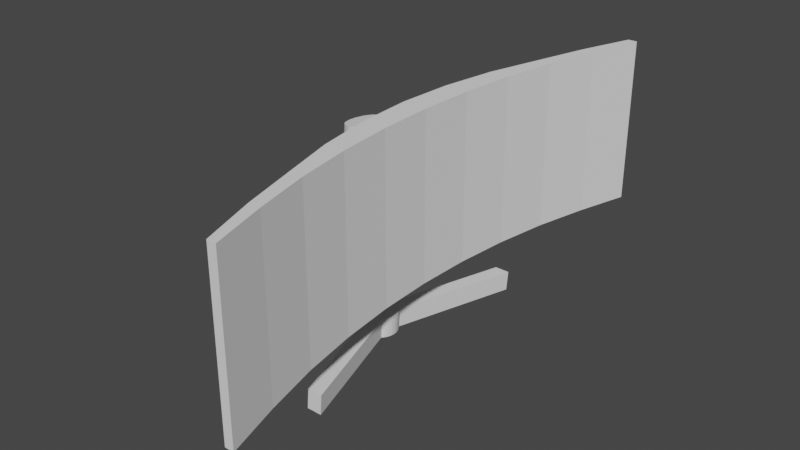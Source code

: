 # Source: samsung_49z_suw.blend  (saved by Blender 2.83.19; exported with 4.5.12 LTS)
import bpy
from mathutils import Matrix  # noqa: F401  (used for matrix-valued properties, if any)

bpy.ops.wm.read_factory_settings(use_empty=True)
scene = bpy.context.scene
scene.name = 'Scene'

# ---- collections
col_collection = bpy.data.collections.new('Collection'); scene.collection.children.link(col_collection)

# ---- world
world_world = bpy.data.worlds.new('World'); scene.world = world_world
world_world.use_nodes = True; world_world.node_tree.nodes.clear()
_N = world_world.node_tree.nodes; _L = world_world.node_tree.links
n0 = _N.new('ShaderNodeOutputWorld'); n0.name = 'World Output'; n0.location = (300, 300)
n1 = _N.new('ShaderNodeBackground'); n1.name = 'Background'; n1.location = (10, 300)
n1.inputs[0].default_value = (0.05088, 0.05088, 0.05088, 1.0)
_L.new(n1.outputs[0], n0.inputs[0])
n0.is_active_output = True
world_world.color = (0.05088, 0.05088, 0.05088)
world_world.use_sun_shadow = False
world_world.sun_shadow_jitter_overblur = 0.0

# ---- meshes
me_cube_010 = bpy.data.meshes.new('Cube.010')
me_cube_010.from_pydata([(0.007803, -0.1449, 0.04422), (0.6, 0.155, 0.15), (0.6, 0.155, 0.52), (0.6, 0.175, 0.15), (0.6, 0.175, 0.52), (5.96e-08, 0.075, 0.15), (5.96e-08, 0.075, 0.52), (6.27e-08, 0.02093, 0.15), (6.27e-08, 0.02093, 0.52), (0.12, 0.079, 0.52), (0.24, 0.091, 0.52), (0.36, 0.111, 0.52), (0.48, 0.14, 0.52), (0.12, 0.02793, 0.15), (0.24, 0.04782, 0.15), (0.36, 0.08078, 0.15), (0.48, 0.1141, 0.15), (0.48, 0.14, 0.15), (0.36, 0.111, 0.15), (0.24, 0.091, 0.15), (0.12, 0.079, 0.15), (0.48, 0.1141, 0.52), (0.36, 0.08078, 0.52), (0.24, 0.04782, 0.52), (0.12, 0.02793, 0.52), (0.6, 0.175, 0.4275), (0.6, 0.175, 0.335), (0.6, 0.175, 0.2425), (0.6, 0.155, 0.4275), (0.6, 0.155, 0.335), (0.6, 0.155, 0.2425), (5.996e-08, -0.01525, 0.4275), (5.96e-08, -0.02, 0.335), (5.996e-08, -0.01525, 0.2425), (5.96e-08, 0.075, 0.4275), (5.96e-08, 0.075, 0.335), (5.96e-08, 0.075, 0.2425), (0.48, 0.1022, 0.4275), (0.48, 0.1022, 0.335), (0.48, 0.1022, 0.2425), (0.36, 0.05474, 0.4275), (0.36, 0.05474, 0.335), (0.36, 0.05474, 0.2425), (0.24, 0.02219, 0.4275), (0.24, 0.01665, 0.335), (0.24, 0.02219, 0.2425), (0.12, -0.008247, 0.4275), (0.12, -0.013, 0.335), (0.12, -0.008247, 0.2425), (0.12, 0.079, 0.4275), (0.12, 0.079, 0.335), (0.12, 0.079, 0.2425), (0.24, 0.091, 0.4275), (0.24, 0.091, 0.335), (0.24, 0.091, 0.2425), (0.36, 0.111, 0.4275), (0.36, 0.111, 0.335), (0.36, 0.111, 0.2425), (0.48, 0.14, 0.4275), (0.48, 0.14, 0.335), (0.48, 0.14, 0.2425), (0.01531, -0.1427, 0.04428), (0.02222, -0.139, 0.04434), (0.02828, -0.134, 0.04447), (0.03326, -0.1279, 0.04458), (0.03695, -0.121, 0.04474), (0.03923, -0.1135, 0.04488), (0.04, -0.1057, 0.04503), (0.03923, -0.09791, 0.04519), (-3.139e-07, -0.06906, -1.49e-08), (3.051e-05, -0.035, 0.4657), (0.007803, -0.06983, -1.49e-08), (0.007834, -0.03577, 0.4657), (0.01531, -0.0721, -1.49e-08), (0.01534, -0.03804, 0.4655), (0.02222, -0.0758, -1.49e-08), (0.02225, -0.04174, 0.4649), (0.02828, -0.08078, -1.49e-08), (0.02828, -0.04672, 0.4635), (0.03326, -0.08684, -1.49e-08), (0.03326, -0.05278, 0.4627), (0.03695, -0.09375, -1.49e-08), (0.03695, -0.05969, 0.4613), (0.03923, -0.1013, -1.49e-08), (0.03923, -0.0672, 0.4598), (0.04, -0.1091, -1.49e-08), (0.04, -0.075, 0.4582), (0.03923, -0.1169, -1.49e-08), (0.03923, -0.0828, 0.4566), (0.03695, -0.1244, -1.49e-08), (0.03695, -0.09031, 0.4552), (0.03326, -0.1313, -1.49e-08), (0.03326, -0.09722, 0.4537), (0.02828, -0.1373, -1.49e-08), (0.02828, -0.1033, 0.4525), (0.02222, -0.1423, -1.49e-08), (0.02222, -0.1083, 0.4512), (0.01531, -0.146, -1.49e-08), (0.01531, -0.112, 0.4506), (0.007803, -0.1483, -1.49e-08), (0.007803, -0.1142, 0.45), (-3.556e-07, -0.1491, -1.49e-08), (-3.529e-07, -0.115, 0.45), (0.03695, -0.0904, 0.04533), (0.03326, -0.08349, 0.04548), (0.02828, -0.07743, 0.04555), (0.02223, -0.07245, 0.04569), (0.01531, -0.06876, 0.04574), (0.007806, -0.06648, 0.04576), (2.716e-06, -0.06571, 0.04576), (-3.553e-07, -0.1457, 0.04422), (-3.537e-07, -0.1254, 0.312), (0.007803, -0.1247, 0.312), (0.01531, -0.1224, 0.3124), (0.02222, -0.1187, 0.3129), (0.02828, -0.1137, 0.3138), (0.03326, -0.1077, 0.3146), (0.03695, -0.1007, 0.3157), (0.03923, -0.09325, 0.3166), (0.04, -0.08544, 0.3177), (0.03923, -0.07764, 0.3188), (0.03695, -0.07013, 0.3198), (0.03326, -0.06322, 0.3209), (0.02828, -0.05716, 0.3214), (0.02224, -0.05218, 0.3224), (0.01533, -0.04849, 0.3227), (0.007825, -0.04621, 0.3229), (2.106e-05, -0.04544, 0.3229), (-3.534e-07, -0.121, 0.3714), (0.007803, -0.1202, 0.3714), (0.01531, -0.1179, 0.3718), (0.02222, -0.1142, 0.3723), (0.02828, -0.1092, 0.3735), (0.03326, -0.1032, 0.3744), (0.03695, -0.09626, 0.3757), (0.03923, -0.08876, 0.3768), (0.04, -0.08095, 0.3781), (0.03923, -0.07315, 0.3795), (0.03695, -0.06564, 0.3807), (0.03326, -0.05873, 0.3819), (0.02828, -0.05267, 0.3825), (0.02225, -0.04769, 0.3836), (0.01533, -0.044, 0.3841), (0.007829, -0.04172, 0.3843), (2.513e-05, -0.04095, 0.3843), (0.02189, -0.008311, 0.3848), (0.02189, -0.0128, 0.3235), (0.01498, -0.004615, 0.3853), (0.01497, -0.009105, 0.3239), (0.007472, -0.002339, 0.3855), (0.007468, -0.006829, 0.3241), (-0.0003314, -0.00157, 0.3855), (-0.0003355, -0.00606, 0.3241), (2.721e-06, 0.0008562, 0.04576), (-3.089e-07, -0.002491, -1.49e-08), (0.007803, -0.00326, -1.49e-08), (0.007806, 8.757e-05, 0.04576), (0.01531, -0.005536, -1.49e-08), (0.01531, -0.002189, 0.04574), (0.02222, -0.009232, -1.49e-08), (0.02223, -0.005885, 0.04569), (0.02828, -0.01421, -1.49e-08), (0.02828, -0.01086, 0.04555), (0.02222, -0.04252, -1.49e-08), (0.007806, -0.0332, 0.04576), (0.01531, -0.03547, 0.04574), (0.02828, -0.04749, -1.49e-08), (2.718e-06, -0.03243, 0.04576), (-3.114e-07, -0.03578, -1.49e-08), (0.01531, -0.03882, -1.49e-08), (0.007803, -0.03654, -1.49e-08), (0.02828, -0.04414, 0.04555), (0.02223, -0.03917, 0.04569), (0.3, 0.0744, 0.04555), (0.3, 0.07106, -1.49e-08), (0.3, 0.04112, 0.04555), (0.3, 0.03777, -1.49e-08)], [], [(97, 61, 0, 99), (58, 12, 4, 25), (25, 4, 2, 28), (17, 3, 1, 16), (9, 6, 8, 24), (46, 24, 8, 31), (28, 2, 21, 37), (37, 21, 22, 40), (40, 22, 23, 43), (43, 23, 24, 46), (4, 12, 21, 2), (12, 11, 22, 21), (11, 10, 23, 22), (10, 9, 24, 23), (5, 20, 13, 7), (20, 19, 14, 13), (19, 18, 15, 14), (18, 17, 16, 15), (34, 6, 9, 49), (49, 9, 10, 52), (52, 10, 11, 55), (55, 11, 12, 58), (18, 57, 60, 17), (57, 56, 59, 60), (56, 55, 58, 59), (19, 54, 57, 18), (54, 53, 56, 57), (53, 52, 55, 56), (20, 51, 54, 19), (51, 50, 53, 54), (50, 49, 52, 53), (5, 36, 51, 20), (36, 35, 50, 51), (35, 34, 49, 50), (14, 45, 48, 13), (45, 44, 47, 48), (44, 43, 46, 47), (15, 42, 45, 14), (42, 41, 44, 45), (41, 40, 43, 44), (16, 39, 42, 15), (39, 38, 41, 42), (38, 37, 40, 41), (1, 30, 39, 16), (30, 29, 38, 39), (29, 28, 37, 38), (13, 48, 33, 7), (48, 47, 32, 33), (47, 46, 31, 32), (3, 27, 30, 1), (27, 26, 29, 30), (26, 25, 28, 29), (17, 60, 27, 3), (60, 59, 26, 27), (59, 58, 25, 26), (144, 70, 72, 143), (143, 72, 74, 142), (142, 74, 76, 141), (141, 76, 78, 140), (140, 78, 80, 139), (139, 80, 82, 138), (138, 82, 84, 137), (137, 84, 86, 136), (136, 86, 88, 135), (135, 88, 90, 134), (134, 90, 92, 133), (133, 92, 94, 132), (132, 94, 96, 131), (131, 96, 98, 130), (130, 98, 100, 129), (129, 100, 102, 128), (99, 0, 110, 101), (72, 70, 102, 100), (74, 72, 100, 98), (76, 74, 98, 96), (78, 76, 96, 94), (80, 78, 94, 92), (82, 80, 92, 90), (84, 82, 90, 88), (86, 84, 88), (95, 62, 61, 97), (93, 63, 62, 95), (91, 64, 63, 93), (89, 65, 64, 91), (87, 66, 65, 89), (85, 67, 66, 87), (83, 68, 67, 85), (81, 103, 68, 83), (79, 104, 103, 81), (77, 105, 104, 79), (163, 169, 157, 159), (168, 167, 153, 154), (166, 163, 159, 161), (164, 165, 158, 156), (0, 112, 111, 110), (61, 113, 112, 0), (62, 114, 113, 61), (63, 115, 114, 62), (64, 116, 115, 63), (65, 117, 116, 64), (66, 118, 117, 65), (67, 119, 118, 66), (68, 120, 119, 67), (103, 121, 120, 68), (104, 122, 121, 103), (105, 123, 122, 104), (106, 124, 123, 105), (107, 125, 124, 106), (108, 126, 125, 107), (109, 127, 126, 108), (112, 129, 128, 111), (113, 130, 129, 112), (114, 131, 130, 113), (115, 132, 131, 114), (116, 133, 132, 115), (117, 134, 133, 116), (118, 135, 134, 117), (119, 136, 135, 118), (120, 137, 136, 119), (121, 138, 137, 120), (122, 139, 138, 121), (123, 140, 139, 122), (124, 141, 140, 123), (126, 127, 152, 150), (144, 143, 149, 151), (127, 144, 151, 152), (148, 147, 145, 146), (150, 149, 147, 148), (152, 151, 149, 150), (142, 141, 145, 147), (124, 125, 148, 146), (141, 124, 146, 145), (143, 142, 147, 149), (125, 126, 150, 148), (159, 160, 162, 161), (157, 158, 160, 159), (155, 156, 158, 157), (154, 153, 156, 155), (169, 170, 155, 157), (167, 164, 156, 153), (170, 168, 154, 155), (172, 171, 162, 160), (171, 166, 176, 175), (165, 172, 160, 158), (107, 106, 172, 165), (105, 77, 166, 171), (106, 105, 171, 172), (71, 69, 168, 170), (109, 108, 164, 167), (73, 71, 170, 169), (108, 107, 165, 164), (77, 75, 163, 166), (69, 109, 167, 168), (75, 73, 169, 163), (175, 176, 174, 173), (162, 171, 175, 173), (166, 161, 174, 176), (161, 162, 173, 174)])
_uv = me_cube_010.uv_layers.new(name='UVMap')
_uv.uv.foreach_set('vector', [0.3125, 0.5, 0.3125, 0.5491, 0.2812, 0.5491, 0.2812, 0.5, 0.5625, 0.475, 0.625, 0.475, 0.625, 0.5, 0.5625, 0.5, 0.5625, 0.5, 0.625, 0.5, 0.625, 0.75, 0.5625, 0.75, 0.35, 0.5, 0.375, 0.5, 0.375, 0.75, 0.35, 0.75, 0.725, 0.5, 0.75, 0.5, 0.75, 0.75, 0.725, 0.75, 0.5625, 0.85, 0.625, 0.85, 0.625, 0.875, 0.5625, 0.875, 0.5625, 0.75, 0.625, 0.75, 0.625, 0.775, 0.5625, 0.775, 0.5625, 0.775, 0.625, 0.775, 0.625, 0.8, 0.5625, 0.8, 0.5625, 0.8, 0.625, 0.8, 0.625, 0.825, 0.5625, 0.825, 0.5625, 0.825, 0.625, 0.825, 0.625, 0.85, 0.5625, 0.85, 0.625, 0.5, 0.65, 0.5, 0.65, 0.75, 0.625, 0.75, 0.65, 0.5, 0.675, 0.5, 0.675, 0.75, 0.65, 0.75, 0.675, 0.5, 0.7, 0.5, 0.7, 0.75, 0.675, 0.75, 0.7, 0.5, 0.725, 0.5, 0.725, 0.75, 0.7, 0.75, 0.25, 0.5, 0.275, 0.5, 0.275, 0.75, 0.25, 0.75, 0.275, 0.5, 0.3, 0.5, 0.3, 0.75, 0.275, 0.75, 0.3, 0.5, 0.325, 0.5, 0.325, 0.75, 0.3, 0.75, 0.325, 0.5, 0.35, 0.5, 0.35, 0.75, 0.325, 0.75, 0.5625, 0.375, 0.625, 0.375, 0.625, 0.4, 0.5625, 0.4, 0.5625, 0.4, 0.625, 0.4, 0.625, 0.425, 0.5625, 0.425, 0.5625, 0.425, 0.625, 0.425, 0.625, 0.45, 0.5625, 0.45, 0.5625, 0.45, 0.625, 0.45, 0.625, 0.475, 0.5625, 0.475, 0.375, 0.45, 0.4375, 0.45, 0.4375, 0.475, 0.375, 0.475, 0.4375, 0.45, 0.5, 0.45, 0.5, 0.475, 0.4375, 0.475, 0.5, 0.45, 0.5625, 0.45, 0.5625, 0.475, 0.5, 0.475, 0.375, 0.425, 0.4375, 0.425, 0.4375, 0.45, 0.375, 0.45, 0.4375, 0.425, 0.5, 0.425, 0.5, 0.45, 0.4375, 0.45, 0.5, 0.425, 0.5625, 0.425, 0.5625, 0.45, 0.5, 0.45, 0.375, 0.4, 0.4375, 0.4, 0.4375, 0.425, 0.375, 0.425, 0.4375, 0.4, 0.5, 0.4, 0.5, 0.425, 0.4375, 0.425, 0.5, 0.4, 0.5625, 0.4, 0.5625, 0.425, 0.5, 0.425, 0.375, 0.375, 0.4375, 0.375, 0.4375, 0.4, 0.375, 0.4, 0.4375, 0.375, 0.5, 0.375, 0.5, 0.4, 0.4375, 0.4, 0.5, 0.375, 0.5625, 0.375, 0.5625, 0.4, 0.5, 0.4, 0.375, 0.825, 0.4375, 0.825, 0.4375, 0.85, 0.375, 0.85, 0.4375, 0.825, 0.5, 0.825, 0.5, 0.85, 0.4375, 0.85, 0.5, 0.825, 0.5625, 0.825, 0.5625, 0.85, 0.5, 0.85, 0.375, 0.8, 0.4375, 0.8, 0.4375, 0.825, 0.375, 0.825, 0.4375, 0.8, 0.5, 0.8, 0.5, 0.825, 0.4375, 0.825, 0.5, 0.8, 0.5625, 0.8, 0.5625, 0.825, 0.5, 0.825, 0.375, 0.775, 0.4375, 0.775, 0.4375, 0.8, 0.375, 0.8, 0.4375, 0.775, 0.5, 0.775, 0.5, 0.8, 0.4375, 0.8, 0.5, 0.775, 0.5625, 0.775, 0.5625, 0.8, 0.5, 0.8, 0.375, 0.75, 0.4375, 0.75, 0.4375, 0.775, 0.375, 0.775, 0.4375, 0.75, 0.5, 0.75, 0.5, 0.775, 0.4375, 0.775, 0.5, 0.75, 0.5625, 0.75, 0.5625, 0.775, 0.5, 0.775, 0.375, 0.85, 0.4375, 0.85, 0.4375, 0.875, 0.375, 0.875, 0.4375, 0.85, 0.5, 0.85, 0.5, 0.875, 0.4375, 0.875, 0.5, 0.85, 0.5625, 0.85, 0.5625, 0.875, 0.5, 0.875, 0.375, 0.5, 0.4375, 0.5, 0.4375, 0.75, 0.375, 0.75, 0.4375, 0.5, 0.5, 0.5, 0.5, 0.75, 0.4375, 0.75, 0.5, 0.5, 0.5625, 0.5, 0.5625, 0.75, 0.5, 0.75, 0.375, 0.475, 0.4375, 0.475, 0.4375, 0.5, 0.375, 0.5, 0.4375, 0.475, 0.5, 0.475, 0.5, 0.5, 0.4375, 0.5, 0.5, 0.475, 0.5625, 0.475, 0.5625, 0.5, 0.5, 0.5, 0.75, 0.9126, 0.75, 1.0, 0.7188, 1.0, 0.7188, 0.9126, 0.7188, 0.9126, 0.7188, 1.0, 0.6875, 1.0, 0.6875, 0.9126, 0.6875, 0.9126, 0.6875, 1.0, 0.6562, 1.0, 0.6563, 0.9126, 0.6563, 0.9126, 0.6562, 1.0, 0.625, 1.0, 0.625, 0.9126, 0.625, 0.9126, 0.625, 1.0, 0.5938, 1.0, 0.5937, 0.9126, 0.5937, 0.9126, 0.5938, 1.0, 0.5625, 1.0, 0.5625, 0.9126, 0.5625, 0.9126, 0.5625, 1.0, 0.5312, 1.0, 0.5312, 0.9126, 0.5312, 0.9126, 0.5312, 1.0, 0.5, 1.0, 0.5, 0.9126, 0.5, 0.9126, 0.5, 1.0, 0.4688, 1.0, 0.4688, 0.9126, 0.4688, 0.9126, 0.4688, 1.0, 0.4375, 1.0, 0.4375, 0.9126, 0.4375, 0.9126, 0.4375, 1.0, 0.4062, 1.0, 0.4062, 0.9126, 0.4062, 0.9126, 0.4062, 1.0, 0.375, 1.0, 0.375, 0.9126, 0.375, 0.9126, 0.375, 1.0, 0.3438, 1.0, 0.3438, 0.9126, 0.3438, 0.9126, 0.3438, 1.0, 0.3125, 1.0, 0.3125, 0.9126, 0.3125, 0.9126, 0.3125, 1.0, 0.2812, 1.0, 0.2812, 0.9126, 0.2812, 0.9126, 0.2812, 1.0, 0.25, 1.0, 0.25, 0.9126, 0.2812, 0.5, 0.2812, 0.5491, 0.25, 0.5491, 0.25, 0.5, 0.7188, 1.0, 0.75, 1.0, 0.25, 1.0, 0.2812, 1.0, 0.6875, 1.0, 0.7188, 1.0, 0.2812, 1.0, 0.3125, 1.0, 0.6562, 1.0, 0.6875, 1.0, 0.3125, 1.0, 0.3438, 1.0, 0.625, 1.0, 0.6562, 1.0, 0.3438, 1.0, 0.375, 1.0, 0.5938, 1.0, 0.625, 1.0, 0.375, 1.0, 0.4062, 1.0, 0.5625, 1.0, 0.5938, 1.0, 0.4062, 1.0, 0.4375, 1.0, 0.5312, 1.0, 0.5625, 1.0, 0.4375, 1.0, 0.4688, 1.0, 0.5, 1.0, 0.5312, 1.0, 0.4688, 1.0, 0.3438, 0.5, 0.3438, 0.5491, 0.3125, 0.5491, 0.3125, 0.5, 0.375, 0.5, 0.375, 0.5491, 0.3438, 0.5491, 0.3438, 0.5, 0.4062, 0.5, 0.4062, 0.5491, 0.375, 0.5491, 0.375, 0.5, 0.4375, 0.5, 0.4375, 0.5491, 0.4062, 0.5491, 0.4062, 0.5, 0.4688, 0.5, 0.4687, 0.5491, 0.4375, 0.5491, 0.4375, 0.5, 0.5, 0.5, 0.5, 0.5491, 0.4687, 0.5491, 0.4688, 0.5, 0.5312, 0.5, 0.5313, 0.5491, 0.5, 0.5491, 0.5, 0.5, 0.5625, 0.5, 0.5625, 0.5491, 0.5313, 0.5491, 0.5312, 0.5, 0.5938, 0.5, 0.5938, 0.5491, 0.5625, 0.5491, 0.5625, 0.5, 0.625, 0.5, 0.625, 0.5491, 0.5938, 0.5491, 0.5938, 0.5, 0.0, 0.0, 0.0, 0.0, 0.0, 0.0, 0.0, 0.0, 0.0, 0.0, 0.0, 0.0, 0.0, 0.0, 0.0, 0.0, 0.0, 0.0, 0.0, 0.0, 0.0, 0.0, 0.0, 0.0, 0.7188, 0.5491, 0.6875, 0.5491, 0.6875, 0.5491, 0.7188, 0.5491, 0.2812, 0.5491, 0.2812, 0.8467, 0.25, 0.8467, 0.25, 0.5491, 0.3125, 0.5491, 0.3125, 0.8467, 0.2812, 0.8467, 0.2812, 0.5491, 0.3438, 0.5491, 0.3438, 0.8467, 0.3125, 0.8467, 0.3125, 0.5491, 0.375, 0.5491, 0.375, 0.8467, 0.3438, 0.8467, 0.3438, 0.5491, 0.4062, 0.5491, 0.4062, 0.8467, 0.375, 0.8467, 0.375, 0.5491, 0.4375, 0.5491, 0.4375, 0.8467, 0.4062, 0.8467, 0.4062, 0.5491, 0.4687, 0.5491, 0.4687, 0.8467, 0.4375, 0.8467, 0.4375, 0.5491, 0.5, 0.5491, 0.5, 0.8467, 0.4687, 0.8467, 0.4687, 0.5491, 0.5313, 0.5491, 0.5312, 0.8467, 0.5, 0.8467, 0.5, 0.5491, 0.5625, 0.5491, 0.5625, 0.8467, 0.5312, 0.8467, 0.5313, 0.5491, 0.5938, 0.5491, 0.5938, 0.8467, 0.5625, 0.8467, 0.5625, 0.5491, 0.625, 0.5491, 0.625, 0.8467, 0.5938, 0.8467, 0.5938, 0.5491, 0.6562, 0.5491, 0.6562, 0.8467, 0.625, 0.8467, 0.625, 0.5491, 0.6875, 0.5491, 0.6875, 0.8467, 0.6562, 0.8467, 0.6562, 0.5491, 0.7188, 0.5491, 0.7187, 0.8467, 0.6875, 0.8467, 0.6875, 0.5491, 0.75, 0.5491, 0.75, 0.8467, 0.7187, 0.8467, 0.7188, 0.5491, 0.2812, 0.8467, 0.2812, 0.9126, 0.25, 0.9126, 0.25, 0.8467, 0.3125, 0.8467, 0.3125, 0.9126, 0.2812, 0.9126, 0.2812, 0.8467, 0.3438, 0.8467, 0.3438, 0.9126, 0.3125, 0.9126, 0.3125, 0.8467, 0.375, 0.8467, 0.375, 0.9126, 0.3438, 0.9126, 0.3438, 0.8467, 0.4062, 0.8467, 0.4062, 0.9126, 0.375, 0.9126, 0.375, 0.8467, 0.4375, 0.8467, 0.4375, 0.9126, 0.4062, 0.9126, 0.4062, 0.8467, 0.4687, 0.8467, 0.4688, 0.9126, 0.4375, 0.9126, 0.4375, 0.8467, 0.5, 0.8467, 0.5, 0.9126, 0.4688, 0.9126, 0.4687, 0.8467, 0.5312, 0.8467, 0.5312, 0.9126, 0.5, 0.9126, 0.5, 0.8467, 0.5625, 0.8467, 0.5625, 0.9126, 0.5312, 0.9126, 0.5312, 0.8467, 0.5938, 0.8467, 0.5937, 0.9126, 0.5625, 0.9126, 0.5625, 0.8467, 0.625, 0.8467, 0.625, 0.9126, 0.5937, 0.9126, 0.5938, 0.8467, 0.6562, 0.8467, 0.6563, 0.9126, 0.625, 0.9126, 0.625, 0.8467, 0.7187, 0.8467, 0.75, 0.8467, 0.75, 0.8467, 0.7187, 0.8467, 0.75, 0.9126, 0.7188, 0.9126, 0.7188, 0.9126, 0.75, 0.9126, 0.0, 0.0, 0.0, 0.0, 0.0, 0.0, 0.0, 0.0, 0.6875, 0.8467, 0.6875, 0.9126, 0.6563, 0.9126, 0.6562, 0.8467, 0.7187, 0.8467, 0.7188, 0.9126, 0.6875, 0.9126, 0.6875, 0.8467, 0.75, 0.8467, 0.75, 0.9126, 0.7188, 0.9126, 0.7187, 0.8467, 0.6875, 0.9126, 0.6563, 0.9126, 0.6563, 0.9126, 0.6875, 0.9126, 0.6562, 0.8467, 0.6875, 0.8467, 0.6875, 0.8467, 0.6562, 0.8467, 0.6563, 0.9126, 0.6562, 0.8467, 0.6562, 0.8467, 0.6563, 0.9126, 0.7188, 0.9126, 0.6875, 0.9126, 0.6875, 0.9126, 0.7188, 0.9126, 0.6875, 0.8467, 0.7187, 0.8467, 0.7187, 0.8467, 0.6875, 0.8467, 0.6562, 0.5, 0.6562, 0.5491, 0.625, 0.5491, 0.625, 0.5, 0.6875, 0.5, 0.6875, 0.5491, 0.6562, 0.5491, 0.6562, 0.5, 0.7188, 0.5, 0.7188, 0.5491, 0.6875, 0.5491, 0.6875, 0.5, 0.75, 0.5, 0.75, 0.5491, 0.7188, 0.5491, 0.7188, 0.5, 0.0, 0.0, 0.0, 0.0, 0.0, 0.0, 0.0, 0.0, 0.75, 0.5491, 0.7188, 0.5491, 0.7188, 0.5491, 0.75, 0.5491, 0.0, 0.0, 0.0, 0.0, 0.0, 0.0, 0.0, 0.0, 0.6562, 0.5491, 0.625, 0.5491, 0.625, 0.5491, 0.6562, 0.5491, 0.625, 0.5491, 0.625, 0.5, 0.625, 0.5, 0.625, 0.5491, 0.6875, 0.5491, 0.6562, 0.5491, 0.6562, 0.5491, 0.6875, 0.5491, 0.6875, 0.5491, 0.6562, 0.5491, 0.6562, 0.5491, 0.6875, 0.5491, 0.625, 0.5491, 0.625, 0.5, 0.625, 0.5, 0.625, 0.5491, 0.6562, 0.5491, 0.625, 0.5491, 0.625, 0.5491, 0.6562, 0.5491, 0.0, 0.0, 0.0, 0.0, 0.0, 0.0, 0.0, 0.0, 0.75, 0.5491, 0.7188, 0.5491, 0.7188, 0.5491, 0.75, 0.5491, 0.0, 0.0, 0.0, 0.0, 0.0, 0.0, 0.0, 0.0, 0.7188, 0.5491, 0.6875, 0.5491, 0.6875, 0.5491, 0.7188, 0.5491, 0.0, 0.0, 0.0, 0.0, 0.0, 0.0, 0.0, 0.0, 0.0, 0.0, 0.0, 0.0, 0.0, 0.0, 0.0, 0.0, 0.0, 0.0, 0.0, 0.0, 0.0, 0.0, 0.0, 0.0, 0.625, 0.5491, 0.625, 0.5, 0.625, 0.5, 0.625, 0.5491, 0.625, 0.5491, 0.625, 0.5491, 0.625, 0.5491, 0.625, 0.5491, 0.0, 0.0, 0.0, 0.0, 0.0, 0.0, 0.0, 0.0, 0.625, 0.5, 0.625, 0.5491, 0.625, 0.5491, 0.625, 0.5])
me_cube_010.use_remesh_fix_poles = True
me_cube_010.use_remesh_preserve_attributes = False
me_cube_010.use_mirror_vertex_groups = False
me_cube_010.update()

# ---- objects
ob_samsung_c49rg94ssu = bpy.data.objects.new('Samsung C49RG94SSU', me_cube_010)

# ---- transforms, parenting, visibility, modifiers, constraints
ob_samsung_c49rg94ssu.location = (0.0, 0.0, 0.0)
ob_samsung_c49rg94ssu.rotation_euler = (0.0, -0.0, -1.571)
ob_samsung_c49rg94ssu.lineart.crease_threshold = 0.0
_vg = ob_samsung_c49rg94ssu.vertex_groups.new(name='Group')
_m = ob_samsung_c49rg94ssu.modifiers.new('Mirror', 'MIRROR')

# ---- collection membership
col_collection.objects.link(ob_samsung_c49rg94ssu)

# ---- scene / render settings (as saved in the file)
scene.frame_start = 1; scene.frame_end = 250; scene.frame_set(1)
scene.render.engine = 'BLENDER_EEVEE_NEXT'
scene.cycles.use_denoising = False
scene.cycles.samples = 128
scene.cycles.sampling_pattern = 'TABULATED_SOBOL'
scene.cycles.use_adaptive_sampling = False
scene.cycles.use_light_tree = False
scene.view_settings.view_transform = 'Filmic'
bpy.context.view_layer.update()

# ---- added for rendering (the .blend has no active camera and no usable light): camera, sun
cam_auto = bpy.data.cameras.new('AutoCamera')
cam_auto.lens = 50.0
cam_auto.sensor_width = 36.0
cam_auto.clip_end = 1000.0
ob_auto_camera = bpy.data.objects.new('AutoCamera', cam_auto)
scene.collection.objects.link(ob_auto_camera)
ob_auto_camera.location = (1.25959, -1.49595, 1.2573)
ob_auto_camera.rotation_euler = (1.09748, -7.21219e-08, 0.694738)
scene.camera = ob_auto_camera
light_auto_sun = bpy.data.lights.new('AutoSun', 'SUN')
light_auto_sun.energy = 3.0
light_auto_sun.angle = 0.0523599
ob_auto_sun = bpy.data.objects.new('AutoSun', light_auto_sun)
scene.collection.objects.link(ob_auto_sun)
ob_auto_sun.rotation_euler = (0.872665, 0.174533, 0.523599)
bpy.context.view_layer.update()
